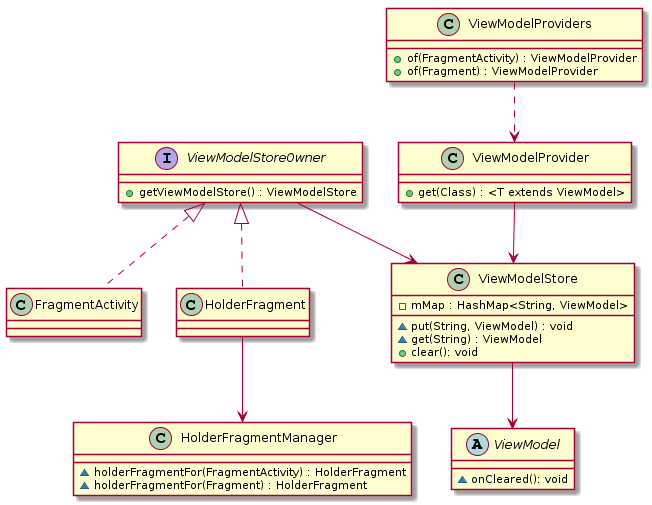

The diagram above was rendered by PlantUML. Its source (embedded in the PNG):
@startuml
interface ViewModelStoreOwner {
  + getViewModelStore() : ViewModelStore
}
ViewModelStoreOwner <|.. FragmentActivity 
ViewModelStoreOwner <|.. HolderFragment 
ViewModelStoreOwner --> ViewModelStore

class FragmentActivity {
}

class HolderFragment {
}

class HolderFragmentManager {
  ~ holderFragmentFor(FragmentActivity) : HolderFragment
  ~ holderFragmentFor(Fragment) : HolderFragment
}
HolderFragment --> HolderFragmentManager


class ViewModelStore {
  - mMap : HashMap<String, ViewModel>
  ~ put(String, ViewModel) : void
  ~ get(String) : ViewModel
  + clear(): void
}
ViewModelProvider --> ViewModelStore


abstract ViewModel {
  ~ onCleared(): void
}
ViewModelStore --> ViewModel

class ViewModelProvider {
  + get(Class) : <T extends ViewModel>
}

class ViewModelProviders {
  + of(FragmentActivity) : ViewModelProvider
  + of(Fragment) : ViewModelProvider
}
ViewModelProviders ..> ViewModelProvider
@enduml